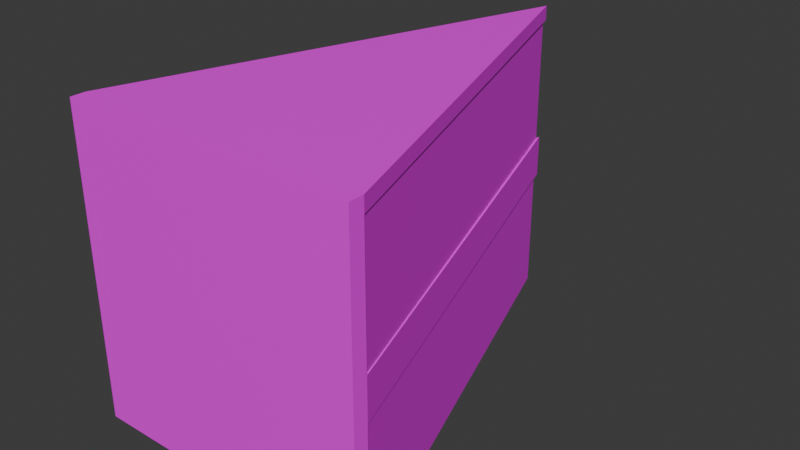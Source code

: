 # Source: RedVelvet.blend  (saved by Blender 4.1.24; exported with 4.5.12 LTS)
import bpy
from mathutils import Matrix  # noqa: F401  (used for matrix-valued properties, if any)

bpy.ops.wm.read_factory_settings(use_empty=True)
scene = bpy.context.scene
scene.name = 'Scene'

# ---- collections
col_collection = bpy.data.collections.new('Collection'); scene.collection.children.link(col_collection)

# ---- images (referenced by path relative to the original .blend; pixels are not part of the script)
import os
ASSET_DIR = os.environ.get("B2B_ASSET_DIR", "")  # directory of the original .blend (textures are referenced by path, not embedded)
HERE = os.path.dirname(os.path.abspath(__file__))  # packed textures are extracted next to this script under _unpacked/

def load_image(name, relpath, width, height, colorspace="sRGB"):
    """Load a texture the original file referenced (path relative to the .blend, or extracted next to this script)."""
    p = next((c for c in (os.path.join(HERE, relpath), os.path.join(ASSET_DIR, relpath)) if relpath and os.path.exists(c)), "")
    if p:
        img = bpy.data.images.load(p, check_existing=True)
        img.name = name
    else:  # same state as the original file: an image datablock whose file is absent (Cycles renders it pink)
        img = bpy.data.images.new(name, width, height)
        img.source = "FILE"
        img.filepath = "//" + (relpath or name)
    img.colorspace_settings.name = colorspace
    return img
img_frosting = load_image('Frosting', 'ChocCake.png', 1024, 1024, 'sRGB')
img_red_velvet = load_image('Red Velvet', '', 1024, 1024, 'sRGB')

# ---- materials (node trees are filled in below, after node groups)
mat_material_001 = bpy.data.materials.new('Material.001')
mat_material_001.alpha_threshold = 0.0
mat_material_001.use_transparent_shadow = False
mat_material_001.roughness = 0.5
mat_material_001.line_color = (0.0, 0.0, 0.0, 1.0)

# ---- material node trees
mat_material_001.use_nodes = True; mat_material_001.node_tree.nodes.clear()
_N = mat_material_001.node_tree.nodes; _L = mat_material_001.node_tree.links
n0 = _N.new('ShaderNodeOutputMaterial'); n0.name = 'Material Output'; n0.location = (300, 300)
n1 = _N.new('ShaderNodeBsdfPrincipled'); n1.name = 'Principled BSDF'; n1.location = (10, 300)
n1.inputs[3].default_value = 1.45
n2 = _N.new('ShaderNodeTexImage'); n2.name = 'Image Texture'; n2.location = (-280, 280)
n2.image = img_frosting
n3 = _N.new('ShaderNodeTexImage'); n3.name = 'Image Texture.001'; n3.location = (0, 0)
n3.image = img_red_velvet
_L.new(n1.outputs[0], n0.inputs[0])
_L.new(n2.outputs[0], n1.inputs[0])
n0.is_active_output = True

# ---- world
world_world = bpy.data.worlds.new('World'); scene.world = world_world
world_world.use_nodes = True; world_world.node_tree.nodes.clear()
_N = world_world.node_tree.nodes; _L = world_world.node_tree.links
n0 = _N.new('ShaderNodeOutputWorld'); n0.name = 'World Output'; n0.location = (300, 300)
n1 = _N.new('ShaderNodeBackground'); n1.name = 'Background'; n1.location = (10, 300)
n1.inputs[0].default_value = (0.05088, 0.05088, 0.05088, 1.0)
_L.new(n1.outputs[0], n0.inputs[0])
n0.is_active_output = True
world_world.color = (0.05088, 0.05088, 0.05088)
world_world.use_sun_shadow = False
world_world.sun_shadow_jitter_overblur = 0.0

# ---- meshes
me_cube_001 = bpy.data.meshes.new('Cube.001')
me_cube_001.from_pydata([(0.0, 2.002, 1.005), (1.009, -1.006, 1.005), (1.009, -1.006, -1.008), (-1.009, -1.006, 1.005), (-1.009, -1.006, -1.008), (1.009, -1.108, -1.008), (-1.009, -1.108, -1.008), (0.0, 2.002, 1.105), (1.009, -1.006, 1.105), (-1.009, -1.006, 1.105), (1.009, -1.108, 1.105), (-1.009, -1.108, 1.105), (-1.009, -1.006, -0.1477), (-1.009, -1.006, 0.1443), (1.009, -1.006, 0.1443), (1.009, -1.006, -0.1477), (0.0, 2.01, 0.1443), (0.0, 2.01, -0.1477)], [], [(6, 5, 10, 11), (4, 2, 5, 6), (1, 0, 7, 8), (7, 9, 8), (8, 9, 11, 10), (13, 12, 4, 6, 11, 9, 3), (15, 14, 1, 8, 10, 5, 2), (0, 3, 9, 7), (15, 17, 16, 14), (12, 13, 16, 17), (16, 13, 14), (13, 3, 1, 14), (17, 15, 12), (15, 2, 4, 12), (0, 1, 3)])
_uv = me_cube_001.uv_layers.new(name='UVMap')
_uv.uv.foreach_set('vector', [0.02374, 0.4085, 0.1588, 0.4085, 0.1588, 0.2671, 0.02374, 0.2671, 0.08033, 0.4353, 0.08033, 0.5703, 0.08711, 0.5703, 0.08711, 0.4353, 0.6305, 0.02868, 0.6305, 0.2398, 0.6372, 0.2398, 0.6372, 0.02868, 0.5697, 0.4752, 0.6372, 0.2739, 0.5021, 0.2739, 0.5021, 0.2739, 0.6372, 0.2739, 0.6372, 0.2671, 0.5021, 0.2671, 0.3792, 0.02868, 0.4241, 0.02868, 0.469, 0.02868, 0.469, 0.02205, 0.3276, 0.02205, 0.3276, 0.02868, 0.3343, 0.02868, 0.5407, 0.02868, 0.5856, 0.02868, 0.6305, 0.02868, 0.6372, 0.02868, 0.6372, 0.02205, 0.4958, 0.02205, 0.4958, 0.02868, 0.3343, 0.2398, 0.3343, 0.02868, 0.3276, 0.02868, 0.3276, 0.2398, 0.5407, 0.02868, 0.5407, 0.2403, 0.5856, 0.2403, 0.5856, 0.02868, 0.4241, 0.02868, 0.3792, 0.02868, 0.3792, 0.2403, 0.4241, 0.2403, 0.2531, 0.4689, 0.3206, 0.2671, 0.1855, 0.2671, 0.0941, 0.1571, 0.139, 0.1571, 0.139, 0.02205, 0.0941, 0.02205, 0.2333, 0.2239, 0.3008, 0.02205, 0.1658, 0.02205, 0.1588, 0.4353, 0.1139, 0.4353, 0.1139, 0.5703, 0.1588, 0.5703, 0.4754, 0.4794, 0.4754, 0.2671, 0.3473, 0.31])
me_cube_001.materials.append(mat_material_001)
me_cube_001.use_mirror_vertex_groups = False
me_cube_001.update()
me_cube_002 = bpy.data.meshes.new('Cube.002')
me_cube_002.from_pydata([(0.0, 1.968, 1.0), (0.0, 1.968, -1.0), (1.0, -1.0, 1.0), (1.0, -1.0, -1.0), (-1.0, -1.0, 1.0), (-1.0, -1.0, -1.0)], [], [(5, 4, 0, 1), (1, 3, 5), (1, 0, 2, 3)])
_uv = me_cube_002.uv_layers.new(name='UVMap')
_uv.uv.foreach_set('vector', [0.75, 0.75, 1.0, 0.75, 1.0, 1.0, 0.75, 1.0, 0.5, 0.75, 0.5, 1.0, 0.25, 1.0, 0.5, 0.75, 0.75, 0.75, 0.75, 1.0, 0.5, 1.0])
me_cube_002.materials.append(mat_material_001)
me_cube_002.use_mirror_vertex_groups = False
me_cube_002.update()

# ---- objects
ob_frosting = bpy.data.objects.new('Frosting', me_cube_001)
ob_cake = bpy.data.objects.new('Cake', me_cube_002)

# ---- transforms, parenting, visibility, modifiers, constraints
ob_frosting.location = (0.0, 0.0, 0.0)
ob_frosting.lock_rotations_4d = False
ob_frosting.empty_display_type = 'ARROWS'
ob_frosting.lineart.crease_threshold = 0.0
ob_cake.location = (0.0, 0.0, 0.0)
ob_cake.lock_rotations_4d = False
ob_cake.empty_display_type = 'ARROWS'
ob_cake.lineart.crease_threshold = 0.0

# ---- collection membership
col_collection.objects.link(ob_frosting)
col_collection.objects.link(ob_cake)

# ---- scene / render settings (as saved in the file)
scene.frame_start = 1; scene.frame_end = 250; scene.frame_set(1)
scene.render.engine = 'BLENDER_EEVEE_NEXT'
scene.cycles.sampling_pattern = 'TABULATED_SOBOL'
scene.eevee.ray_tracing_options.trace_max_roughness = 0.0
bpy.context.view_layer.update()

# ---- added for rendering (the .blend has no active camera and no usable light): camera, sun
cam_auto = bpy.data.cameras.new('AutoCamera')
cam_auto.lens = 50.0
cam_auto.sensor_width = 36.0
cam_auto.clip_end = 1000.0
ob_auto_camera = bpy.data.objects.new('AutoCamera', cam_auto)
scene.collection.objects.link(ob_auto_camera)
ob_auto_camera.location = (3.95318, -4.29265, 3.21116)
ob_auto_camera.rotation_euler = (1.09748, -7.21219e-08, 0.694738)
scene.camera = ob_auto_camera
light_auto_sun = bpy.data.lights.new('AutoSun', 'SUN')
light_auto_sun.energy = 3.0
light_auto_sun.angle = 0.0523599
ob_auto_sun = bpy.data.objects.new('AutoSun', light_auto_sun)
scene.collection.objects.link(ob_auto_sun)
ob_auto_sun.rotation_euler = (0.872665, 0.174533, 0.523599)
bpy.context.view_layer.update()
